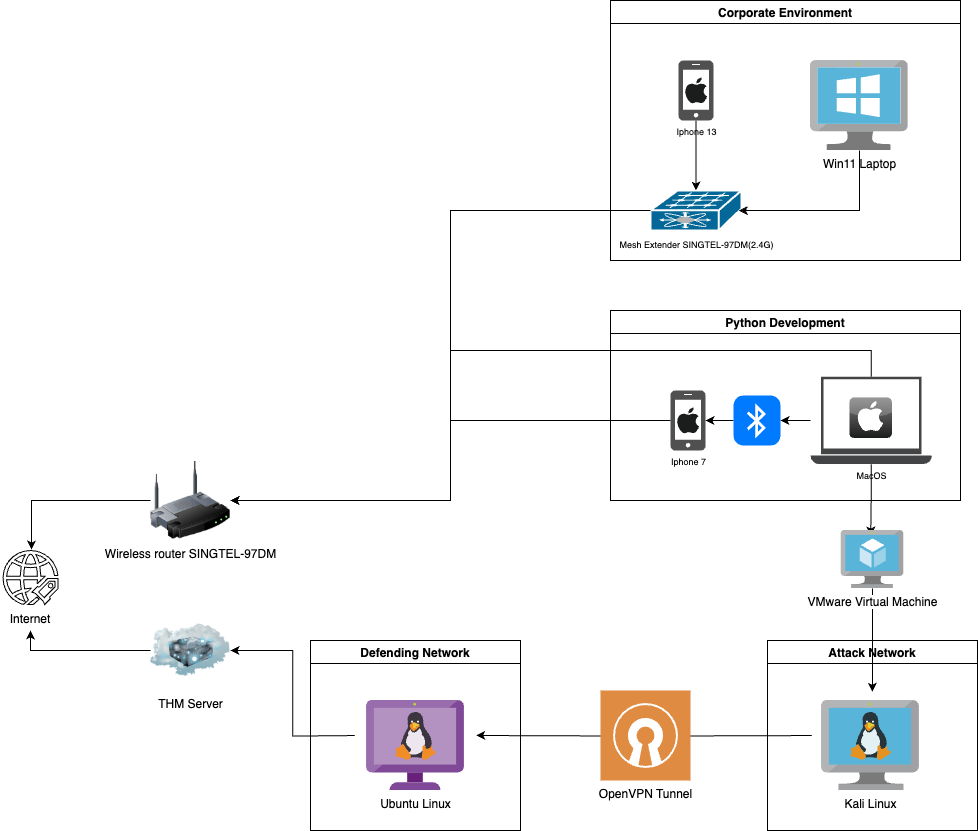

The diagram above was exported from draw.io. Its source (the exported page's mxGraphModel, read from the mxfile embedded in the PNG):
<mxGraphModel dx="2431" dy="1133" grid="1" gridSize="10" guides="1" tooltips="1" connect="1" arrows="1" fold="1" page="1" pageScale="1" pageWidth="850" pageHeight="1100" math="0" shadow="0">
  <root>
    <mxCell id="0" />
    <mxCell id="1" parent="0" />
    <object label="Python Development" Dhanvin="" id="kJCbR7Ecw29gPQ2kgSTW-11">
      <mxCell style="swimlane;" parent="1" vertex="1">
        <mxGeometry x="420" y="420" width="350" height="190" as="geometry" />
      </mxCell>
    </object>
    <mxCell id="kJCbR7Ecw29gPQ2kgSTW-8" value="Iphone 7" style="sketch=0;pointerEvents=1;shadow=0;dashed=0;html=1;strokeColor=none;fillColor=#505050;labelPosition=center;verticalLabelPosition=bottom;verticalAlign=top;outlineConnect=0;align=center;shape=mxgraph.office.devices.cell_phone_iphone_standalone;fontSize=9;" parent="kJCbR7Ecw29gPQ2kgSTW-11" vertex="1">
      <mxGeometry x="60" y="80" width="35" height="60" as="geometry" />
    </mxCell>
    <mxCell id="kJCbR7Ecw29gPQ2kgSTW-15" value="MacOS" style="sketch=0;pointerEvents=1;shadow=0;dashed=0;html=1;strokeColor=none;fillColor=#434445;aspect=fixed;labelPosition=center;verticalLabelPosition=bottom;verticalAlign=top;align=center;outlineConnect=0;shape=mxgraph.vvd.laptop;fontSize=9;" parent="kJCbR7Ecw29gPQ2kgSTW-11" vertex="1">
      <mxGeometry x="200" y="66.29" width="121.41" height="87.41" as="geometry" />
    </mxCell>
    <mxCell id="8JDXjDdhtS0qzEn9YD_n-40" value="" style="dashed=0;outlineConnect=0;html=1;align=center;labelPosition=center;verticalLabelPosition=bottom;verticalAlign=top;shape=mxgraph.webicons.apple;fillColor=#807E7E;gradientColor=#1B1C1C" vertex="1" parent="kJCbR7Ecw29gPQ2kgSTW-11">
      <mxGeometry x="239" y="87" width="42.4" height="40.4" as="geometry" />
    </mxCell>
    <mxCell id="8JDXjDdhtS0qzEn9YD_n-44" value="" style="dashed=0;outlineConnect=0;html=1;align=center;labelPosition=center;verticalLabelPosition=bottom;verticalAlign=top;shape=mxgraph.weblogos.apple;fillColor=#1B1C1C;strokeColor=none" vertex="1" parent="kJCbR7Ecw29gPQ2kgSTW-11">
      <mxGeometry x="66.29999999999995" y="96.88999999999999" width="22.4" height="26.2" as="geometry" />
    </mxCell>
    <mxCell id="8JDXjDdhtS0qzEn9YD_n-46" value="" style="edgeStyle=orthogonalEdgeStyle;rounded=0;orthogonalLoop=1;jettySize=auto;html=1;" edge="1" parent="kJCbR7Ecw29gPQ2kgSTW-11" source="kJCbR7Ecw29gPQ2kgSTW-15" target="8JDXjDdhtS0qzEn9YD_n-45">
      <mxGeometry relative="1" as="geometry">
        <mxPoint x="620" y="530" as="sourcePoint" />
        <mxPoint x="515" y="530" as="targetPoint" />
      </mxGeometry>
    </mxCell>
    <mxCell id="8JDXjDdhtS0qzEn9YD_n-47" style="edgeStyle=orthogonalEdgeStyle;rounded=0;orthogonalLoop=1;jettySize=auto;html=1;" edge="1" parent="kJCbR7Ecw29gPQ2kgSTW-11" source="8JDXjDdhtS0qzEn9YD_n-45" target="kJCbR7Ecw29gPQ2kgSTW-8">
      <mxGeometry relative="1" as="geometry">
        <mxPoint x="100" y="110" as="targetPoint" />
      </mxGeometry>
    </mxCell>
    <mxCell id="8JDXjDdhtS0qzEn9YD_n-45" value="" style="html=1;strokeWidth=1;shadow=0;dashed=0;shape=mxgraph.ios7.misc.bluetooth;fillColor=#007AFF;strokeColor=none;buttonText=;strokeColor2=#222222;fontColor=#222222;fontSize=8;verticalLabelPosition=bottom;verticalAlign=top;align=center;sketch=0;" vertex="1" parent="kJCbR7Ecw29gPQ2kgSTW-11">
      <mxGeometry x="123.00000000000001" y="85" width="47" height="50" as="geometry" />
    </mxCell>
    <object label="Corporate Environment" Dhanvin="" id="kJCbR7Ecw29gPQ2kgSTW-21">
      <mxCell style="swimlane;" parent="1" vertex="1">
        <mxGeometry x="420" y="110" width="350" height="260" as="geometry" />
      </mxCell>
    </object>
    <mxCell id="kJCbR7Ecw29gPQ2kgSTW-27" style="edgeStyle=orthogonalEdgeStyle;rounded=0;orthogonalLoop=1;jettySize=auto;html=1;entryX=0.5;entryY=0;entryDx=0;entryDy=0;entryPerimeter=0;" parent="kJCbR7Ecw29gPQ2kgSTW-21" source="kJCbR7Ecw29gPQ2kgSTW-25" target="kJCbR7Ecw29gPQ2kgSTW-30" edge="1">
      <mxGeometry relative="1" as="geometry">
        <mxPoint x="86" y="170" as="targetPoint" />
      </mxGeometry>
    </mxCell>
    <mxCell id="kJCbR7Ecw29gPQ2kgSTW-25" value="Iphone 13" style="sketch=0;pointerEvents=1;shadow=0;dashed=0;html=1;strokeColor=none;fillColor=#505050;labelPosition=center;verticalLabelPosition=bottom;verticalAlign=top;outlineConnect=0;align=center;shape=mxgraph.office.devices.cell_phone_iphone_standalone;fontSize=9;" parent="kJCbR7Ecw29gPQ2kgSTW-21" vertex="1">
      <mxGeometry x="68" y="60" width="35" height="60" as="geometry" />
    </mxCell>
    <mxCell id="kJCbR7Ecw29gPQ2kgSTW-30" value="&lt;font style=&quot;font-size: 9px;&quot;&gt;Mesh Extender SINGTEL-97DM(2.4G)&lt;/font&gt;" style="shape=mxgraph.cisco.misc.nexus_2000_fabric_extender;html=1;pointerEvents=1;dashed=0;fillColor=#036897;strokeColor=#ffffff;strokeWidth=2;verticalLabelPosition=bottom;verticalAlign=top;align=center;outlineConnect=0;" parent="kJCbR7Ecw29gPQ2kgSTW-21" vertex="1">
      <mxGeometry x="40" y="190" width="91" height="40" as="geometry" />
    </mxCell>
    <mxCell id="8JDXjDdhtS0qzEn9YD_n-42" value="" style="dashed=0;outlineConnect=0;html=1;align=center;labelPosition=center;verticalLabelPosition=bottom;verticalAlign=top;shape=mxgraph.weblogos.apple;fillColor=#1B1C1C;strokeColor=none" vertex="1" parent="kJCbR7Ecw29gPQ2kgSTW-21">
      <mxGeometry x="74.30000000000001" y="76.9" width="22.4" height="26.2" as="geometry" />
    </mxCell>
    <mxCell id="8JDXjDdhtS0qzEn9YD_n-50" value="Win11 Laptop" style="image;sketch=0;aspect=fixed;html=1;points=[];align=center;fontSize=12;image=img/lib/mscae/VirtualMachineWindows.svg;" vertex="1" parent="kJCbR7Ecw29gPQ2kgSTW-21">
      <mxGeometry x="200" y="60" width="97.82" height="90" as="geometry" />
    </mxCell>
    <mxCell id="8JDXjDdhtS0qzEn9YD_n-51" style="edgeStyle=orthogonalEdgeStyle;rounded=0;orthogonalLoop=1;jettySize=auto;html=1;entryX=0.97;entryY=0.5;entryDx=0;entryDy=0;entryPerimeter=0;" edge="1" parent="kJCbR7Ecw29gPQ2kgSTW-21" source="8JDXjDdhtS0qzEn9YD_n-50" target="kJCbR7Ecw29gPQ2kgSTW-30">
      <mxGeometry relative="1" as="geometry">
        <Array as="points">
          <mxPoint x="249" y="210" />
        </Array>
      </mxGeometry>
    </mxCell>
    <mxCell id="_K08DMc_GNE45ec5FDYk-4" value="Wireless router SINGTEL-97DM" style="image;html=1;image=img/lib/clip_art/networking/Wireless_Router_128x128.png" parent="1" vertex="1">
      <mxGeometry x="-40" y="570" width="80" height="80" as="geometry" />
    </mxCell>
    <mxCell id="_K08DMc_GNE45ec5FDYk-6" value="" style="group" parent="1" vertex="1" connectable="0">
      <mxGeometry x="-190" y="660" width="59.999999999999986" height="84" as="geometry" />
    </mxCell>
    <mxCell id="kJCbR7Ecw29gPQ2kgSTW-31" value="" style="points=[];aspect=fixed;html=1;align=center;shadow=0;dashed=0;shape=mxgraph.alibaba_cloud.uis_ultimate_internet_service;" parent="_K08DMc_GNE45ec5FDYk-6" vertex="1">
      <mxGeometry x="2.549999999999997" width="54.900000000000006" height="54" as="geometry" />
    </mxCell>
    <mxCell id="kJCbR7Ecw29gPQ2kgSTW-39" value="Internet" style="text;strokeColor=none;align=center;fillColor=none;html=1;verticalAlign=middle;whiteSpace=wrap;rounded=0;" parent="_K08DMc_GNE45ec5FDYk-6" vertex="1">
      <mxGeometry y="54" width="60" height="30" as="geometry" />
    </mxCell>
    <mxCell id="_K08DMc_GNE45ec5FDYk-8" style="edgeStyle=orthogonalEdgeStyle;rounded=0;orthogonalLoop=1;jettySize=auto;html=1;" parent="1" source="kJCbR7Ecw29gPQ2kgSTW-30" target="_K08DMc_GNE45ec5FDYk-4" edge="1">
      <mxGeometry relative="1" as="geometry">
        <Array as="points">
          <mxPoint x="260" y="320" />
          <mxPoint x="260" y="610" />
        </Array>
      </mxGeometry>
    </mxCell>
    <mxCell id="_K08DMc_GNE45ec5FDYk-9" style="edgeStyle=orthogonalEdgeStyle;rounded=0;orthogonalLoop=1;jettySize=auto;html=1;" parent="1" source="kJCbR7Ecw29gPQ2kgSTW-8" target="_K08DMc_GNE45ec5FDYk-4" edge="1">
      <mxGeometry relative="1" as="geometry">
        <Array as="points">
          <mxPoint x="260" y="530" />
          <mxPoint x="260" y="610" />
        </Array>
      </mxGeometry>
    </mxCell>
    <object label="Attack Network" Dhanvin="" id="8JDXjDdhtS0qzEn9YD_n-7">
      <mxCell style="swimlane;" vertex="1" parent="1">
        <mxGeometry x="577" y="750" width="210" height="190" as="geometry" />
      </mxCell>
    </object>
    <mxCell id="8JDXjDdhtS0qzEn9YD_n-37" value="Kali Linux" style="image;sketch=0;aspect=fixed;html=1;points=[];align=center;fontSize=12;image=img/lib/mscae/VM_Linux.svg;" vertex="1" parent="8JDXjDdhtS0qzEn9YD_n-7">
      <mxGeometry x="54.06" y="60" width="97.83" height="90" as="geometry" />
    </mxCell>
    <object label="Defending Network" Dhanvin="" id="8JDXjDdhtS0qzEn9YD_n-18">
      <mxCell style="swimlane;" vertex="1" parent="1">
        <mxGeometry x="120" y="750" width="210" height="190" as="geometry" />
      </mxCell>
    </object>
    <mxCell id="8JDXjDdhtS0qzEn9YD_n-38" value="Ubuntu Linux" style="image;sketch=0;aspect=fixed;html=1;points=[];align=center;fontSize=12;image=img/lib/mscae/VM_Linux_Non_Azure.svg;" vertex="1" parent="8JDXjDdhtS0qzEn9YD_n-18">
      <mxGeometry x="56.08" y="60" width="97.83" height="90" as="geometry" />
    </mxCell>
    <mxCell id="8JDXjDdhtS0qzEn9YD_n-53" style="edgeStyle=orthogonalEdgeStyle;rounded=0;orthogonalLoop=1;jettySize=auto;html=1;" edge="1" parent="1" source="8JDXjDdhtS0qzEn9YD_n-21">
      <mxGeometry relative="1" as="geometry">
        <mxPoint x="-160" y="740" as="targetPoint" />
        <Array as="points">
          <mxPoint x="-160" y="760" />
        </Array>
      </mxGeometry>
    </mxCell>
    <mxCell id="8JDXjDdhtS0qzEn9YD_n-21" value="THM Server&lt;div&gt;&lt;br&gt;&lt;/div&gt;" style="image;html=1;image=img/lib/clip_art/networking/Cloud_Server_128x128.png" vertex="1" parent="1">
      <mxGeometry x="-40" y="720" width="80" height="80" as="geometry" />
    </mxCell>
    <mxCell id="8JDXjDdhtS0qzEn9YD_n-25" style="edgeStyle=orthogonalEdgeStyle;rounded=0;orthogonalLoop=1;jettySize=auto;html=1;entryX=1;entryY=0.5;entryDx=0;entryDy=0;" edge="1" parent="1" target="8JDXjDdhtS0qzEn9YD_n-21">
      <mxGeometry relative="1" as="geometry">
        <mxPoint x="164.30000000000018" y="845.0588235294117" as="sourcePoint" />
      </mxGeometry>
    </mxCell>
    <mxCell id="8JDXjDdhtS0qzEn9YD_n-32" style="edgeStyle=orthogonalEdgeStyle;rounded=0;orthogonalLoop=1;jettySize=auto;html=1;" edge="1" parent="1">
      <mxGeometry relative="1" as="geometry">
        <mxPoint x="621.3000000000002" y="845.0588235294117" as="sourcePoint" />
        <mxPoint x="285.71000000000004" y="845.0050000000001" as="targetPoint" />
      </mxGeometry>
    </mxCell>
    <mxCell id="8JDXjDdhtS0qzEn9YD_n-17" value="OpenVPN Tunnel" style="sketch=0;pointerEvents=1;shadow=0;dashed=0;html=1;strokeColor=none;fillColor=#DF8C42;labelPosition=center;verticalLabelPosition=bottom;verticalAlign=top;align=center;outlineConnect=0;shape=mxgraph.veeam2.open_vpn;" vertex="1" parent="1">
      <mxGeometry x="410" y="800" width="90" height="90" as="geometry" />
    </mxCell>
    <mxCell id="8JDXjDdhtS0qzEn9YD_n-34" style="edgeStyle=orthogonalEdgeStyle;rounded=0;orthogonalLoop=1;jettySize=auto;html=1;" edge="1" parent="1" source="8JDXjDdhtS0qzEn9YD_n-36">
      <mxGeometry relative="1" as="geometry">
        <mxPoint x="653" y="670.9999999999998" as="sourcePoint" />
        <mxPoint x="682.0099999999998" y="801.3000000000002" as="targetPoint" />
      </mxGeometry>
    </mxCell>
    <mxCell id="8JDXjDdhtS0qzEn9YD_n-35" style="edgeStyle=orthogonalEdgeStyle;rounded=0;orthogonalLoop=1;jettySize=auto;html=1;entryX=0.472;entryY=0.087;entryDx=0;entryDy=0;entryPerimeter=0;" edge="1" parent="1" source="kJCbR7Ecw29gPQ2kgSTW-15" target="8JDXjDdhtS0qzEn9YD_n-36">
      <mxGeometry relative="1" as="geometry">
        <mxPoint x="653" y="660.9999999999998" as="targetPoint" />
      </mxGeometry>
    </mxCell>
    <mxCell id="8JDXjDdhtS0qzEn9YD_n-36" value="VMware Virtual Machine" style="image;sketch=0;aspect=fixed;html=1;points=[];align=center;fontSize=12;image=img/lib/mscae/Virtual_Machine.svg;" vertex="1" parent="1">
      <mxGeometry x="650.49" y="640" width="63.04" height="58" as="geometry" />
    </mxCell>
    <mxCell id="8JDXjDdhtS0qzEn9YD_n-52" style="edgeStyle=orthogonalEdgeStyle;rounded=0;orthogonalLoop=1;jettySize=auto;html=1;" edge="1" parent="1" source="kJCbR7Ecw29gPQ2kgSTW-15" target="_K08DMc_GNE45ec5FDYk-4">
      <mxGeometry relative="1" as="geometry">
        <Array as="points">
          <mxPoint x="681" y="460" />
          <mxPoint x="260" y="460" />
          <mxPoint x="260" y="610" />
        </Array>
      </mxGeometry>
    </mxCell>
    <mxCell id="8JDXjDdhtS0qzEn9YD_n-54" style="edgeStyle=orthogonalEdgeStyle;rounded=0;orthogonalLoop=1;jettySize=auto;html=1;entryX=0.52;entryY=-0.017;entryDx=0;entryDy=0;entryPerimeter=0;" edge="1" parent="1" source="_K08DMc_GNE45ec5FDYk-4" target="kJCbR7Ecw29gPQ2kgSTW-31">
      <mxGeometry relative="1" as="geometry" />
    </mxCell>
  </root>
</mxGraphModel>